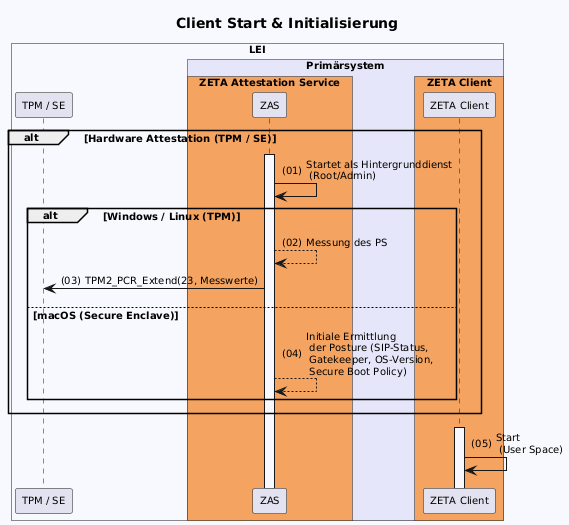

The diagram above was rendered by PlantUML. Its source (embedded in the PNG):
@startuml "client-start"
autonumber "(00)"
skinparam defaultFontSize 10
skinparam defaultFontName Helvetica
skinparam DefaultMonospacedFontName Courier
skinparam lengthAdjust none
skinparam sequenceReferenceBackgroundColor White
skinparam SequenceReferenceFontSize 12
skinparam sequenceMessageAlign left

title Client Start & Initialisierung

!pragma teoz true

box "LEI" #GhostWhite
  participant "TPM / SE" as TPM
  box "Primärsystem" #Lavender
    box "ZETA Attestation Service" #SandyBrown
      participant ZAS as "ZAS"
    end box
    box "ZETA Client" #SandyBrown
        participant Client as "ZETA Client"
    end box    
  end box
end box

alt Hardware Attestation (TPM / SE)
    ZAS++
    ZAS -> ZAS: Startet als Hintergrunddienst\n (Root/Admin)
    
    alt Windows / Linux (TPM)
        ZAS --> ZAS: Messung des PS
        ZAS -> TPM: TPM2_PCR_Extend(23, Messwerte)
    else macOS (Secure Enclave)
        ZAS --> ZAS: Initiale Ermittlung\n der Posture (SIP-Status,\n Gatekeeper, OS-Version,\n Secure Boot Policy)
    end
end
Client++
Client -> Client: Start \n (User Space)

@enduml